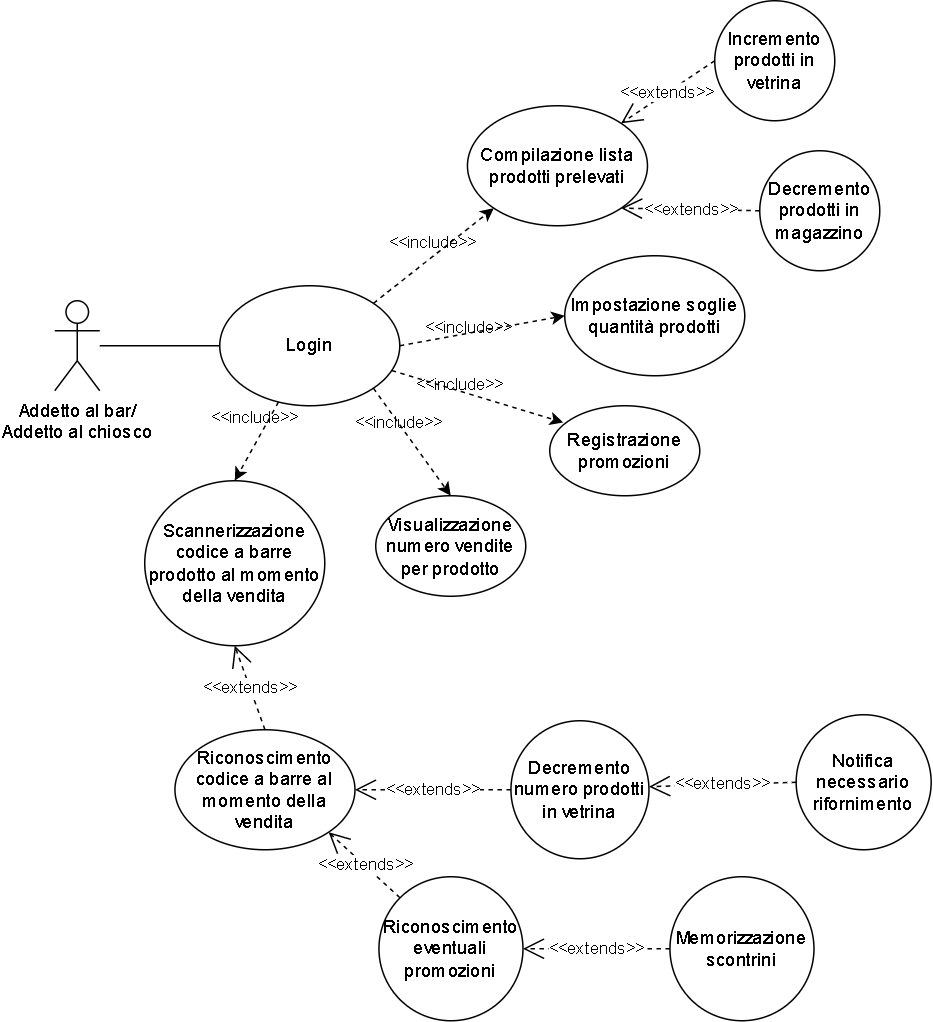

The diagram above was exported from draw.io. Its source (the exported page's mxGraphModel, read from the mxfile embedded in the PNG):
<mxGraphModel dx="1221" dy="1789" grid="1" gridSize="10" guides="1" tooltips="1" connect="1" arrows="1" fold="1" page="1" pageScale="1" pageWidth="827" pageHeight="1169" math="0" shadow="0">
  <root>
    <mxCell id="0" />
    <mxCell id="1" parent="0" />
    <mxCell id="9eIiCibBdpAaZQOyNv7R-1" value="Addetto al bar/&lt;br&gt;Addetto al chiosco" style="shape=umlActor;verticalLabelPosition=bottom;verticalAlign=top;html=1;outlineConnect=0;labelBackgroundColor=none;labelBorderColor=none;" parent="1" vertex="1">
      <mxGeometry x="100" y="-880" width="30" height="60" as="geometry" />
    </mxCell>
    <mxCell id="9eIiCibBdpAaZQOyNv7R-2" value="Login" style="ellipse;whiteSpace=wrap;html=1;" parent="1" vertex="1">
      <mxGeometry x="210" y="-890" width="120" height="80" as="geometry" />
    </mxCell>
    <mxCell id="9eIiCibBdpAaZQOyNv7R-10" value="Incremento prodotti in vetrina" style="ellipse;whiteSpace=wrap;html=1;aspect=fixed;" parent="1" vertex="1">
      <mxGeometry x="540" y="-1080" width="80" height="80" as="geometry" />
    </mxCell>
    <mxCell id="9eIiCibBdpAaZQOyNv7R-11" value="&amp;lt;&amp;lt;extends&amp;gt;&amp;gt;" style="endArrow=open;dashed=1;endFill=0;endSize=12;html=1;rounded=0;exitX=0;exitY=0.5;exitDx=0;exitDy=0;entryX=1;entryY=0;entryDx=0;entryDy=0;" parent="1" source="9eIiCibBdpAaZQOyNv7R-10" target="wa62Tj8raPeYfZCFPc2L-1" edge="1">
      <mxGeometry width="160" relative="1" as="geometry">
        <mxPoint x="483.69" y="-780" as="sourcePoint" />
        <mxPoint x="530" y="-970" as="targetPoint" />
      </mxGeometry>
    </mxCell>
    <mxCell id="TzCOTeaegmTVcUWFCO-N-1" value="Impostazione soglie quantità prodotti" style="ellipse;whiteSpace=wrap;html=1;" parent="1" vertex="1">
      <mxGeometry x="440" y="-910" width="120" height="80" as="geometry" />
    </mxCell>
    <mxCell id="TzCOTeaegmTVcUWFCO-N-3" value="" style="endArrow=none;html=1;rounded=0;entryX=0;entryY=0.5;entryDx=0;entryDy=0;" parent="1" source="9eIiCibBdpAaZQOyNv7R-1" target="9eIiCibBdpAaZQOyNv7R-2" edge="1">
      <mxGeometry width="50" height="50" relative="1" as="geometry">
        <mxPoint x="440" y="-720" as="sourcePoint" />
        <mxPoint x="490" y="-770" as="targetPoint" />
      </mxGeometry>
    </mxCell>
    <mxCell id="TzCOTeaegmTVcUWFCO-N-4" value="&amp;lt;&amp;lt;include&amp;gt;&amp;gt;" style="html=1;verticalAlign=bottom;labelBackgroundColor=none;endArrow=classic;endFill=1;dashed=1;rounded=0;exitX=1;exitY=0.5;exitDx=0;exitDy=0;entryX=0;entryY=0.5;entryDx=0;entryDy=0;" parent="1" source="9eIiCibBdpAaZQOyNv7R-2" target="TzCOTeaegmTVcUWFCO-N-1" edge="1">
      <mxGeometry x="-0.1757" y="-5" width="160" relative="1" as="geometry">
        <mxPoint x="310" y="-820" as="sourcePoint" />
        <mxPoint x="540" y="-750" as="targetPoint" />
        <mxPoint as="offset" />
      </mxGeometry>
    </mxCell>
    <mxCell id="wa62Tj8raPeYfZCFPc2L-1" value="Compilazione lista prodotti prelevati" style="ellipse;whiteSpace=wrap;html=1;" parent="1" vertex="1">
      <mxGeometry x="375.14" y="-1010" width="120" height="80" as="geometry" />
    </mxCell>
    <mxCell id="wa62Tj8raPeYfZCFPc2L-2" value="&amp;lt;&amp;lt;include&amp;gt;&amp;gt;" style="html=1;verticalAlign=bottom;labelBackgroundColor=none;endArrow=classic;endFill=1;dashed=1;rounded=0;entryX=0;entryY=1;entryDx=0;entryDy=0;exitX=1;exitY=0;exitDx=0;exitDy=0;" parent="1" source="9eIiCibBdpAaZQOyNv7R-2" target="wa62Tj8raPeYfZCFPc2L-1" edge="1">
      <mxGeometry width="160" relative="1" as="geometry">
        <mxPoint x="229.99640687119273" y="-798.2842712474618" as="sourcePoint" />
        <mxPoint x="605.1400000000001" y="-620" as="targetPoint" />
      </mxGeometry>
    </mxCell>
    <mxCell id="wa62Tj8raPeYfZCFPc2L-3" value="Decremento prodotti in magazzino" style="ellipse;whiteSpace=wrap;html=1;aspect=fixed;" parent="1" vertex="1">
      <mxGeometry x="570" y="-980" width="80" height="80" as="geometry" />
    </mxCell>
    <mxCell id="wa62Tj8raPeYfZCFPc2L-4" value="&amp;lt;&amp;lt;extends&amp;gt;&amp;gt;" style="endArrow=open;dashed=1;endFill=0;endSize=12;html=1;rounded=0;exitX=0;exitY=0.5;exitDx=0;exitDy=0;entryX=1;entryY=1;entryDx=0;entryDy=0;" parent="1" source="wa62Tj8raPeYfZCFPc2L-3" target="wa62Tj8raPeYfZCFPc2L-1" edge="1">
      <mxGeometry width="160" relative="1" as="geometry">
        <mxPoint x="492.4800000000001" y="-578.28" as="sourcePoint" />
        <mxPoint x="486.3564068711974" y="-929.9957287525351" as="targetPoint" />
      </mxGeometry>
    </mxCell>
    <mxCell id="wa62Tj8raPeYfZCFPc2L-5" value="Decremento numero prodotti in vetrina" style="ellipse;whiteSpace=wrap;html=1;aspect=fixed;" parent="1" vertex="1">
      <mxGeometry x="404.14" y="-600" width="92" height="92" as="geometry" />
    </mxCell>
    <mxCell id="wa62Tj8raPeYfZCFPc2L-6" value="&amp;lt;&amp;lt;extends&amp;gt;&amp;gt;" style="endArrow=open;dashed=1;endFill=0;endSize=12;html=1;rounded=0;exitX=0;exitY=0.5;exitDx=0;exitDy=0;entryX=1;entryY=0.5;entryDx=0;entryDy=0;" parent="1" source="wa62Tj8raPeYfZCFPc2L-5" target="wa62Tj8raPeYfZCFPc2L-9" edge="1">
      <mxGeometry width="160" relative="1" as="geometry">
        <mxPoint x="592.19" y="-352" as="sourcePoint" />
        <mxPoint x="456.5664068711927" y="-682.2842712474617" as="targetPoint" />
      </mxGeometry>
    </mxCell>
    <mxCell id="wa62Tj8raPeYfZCFPc2L-9" value="Riconoscimento codice a barre al momento della vendita" style="ellipse;whiteSpace=wrap;html=1;" parent="1" vertex="1">
      <mxGeometry x="180.14" y="-594" width="120" height="80" as="geometry" />
    </mxCell>
    <mxCell id="wa62Tj8raPeYfZCFPc2L-10" value="Riconoscimento eventuali promozioni" style="ellipse;whiteSpace=wrap;html=1;aspect=fixed;" parent="1" vertex="1">
      <mxGeometry x="316.14" y="-496" width="96" height="96" as="geometry" />
    </mxCell>
    <mxCell id="wa62Tj8raPeYfZCFPc2L-11" value="&amp;lt;&amp;lt;extends&amp;gt;&amp;gt;" style="endArrow=open;dashed=1;endFill=0;endSize=12;html=1;rounded=0;exitX=0;exitY=0;exitDx=0;exitDy=0;entryX=1;entryY=1;entryDx=0;entryDy=0;" parent="1" source="wa62Tj8raPeYfZCFPc2L-10" target="wa62Tj8raPeYfZCFPc2L-9" edge="1">
      <mxGeometry width="160" relative="1" as="geometry">
        <mxPoint x="532.19" y="-232" as="sourcePoint" />
        <mxPoint x="240.14" y="-434" as="targetPoint" />
      </mxGeometry>
    </mxCell>
    <mxCell id="wa62Tj8raPeYfZCFPc2L-12" value="Memorizzazione scontrini" style="ellipse;whiteSpace=wrap;html=1;aspect=fixed;" parent="1" vertex="1">
      <mxGeometry x="510.14" y="-496" width="96" height="96" as="geometry" />
    </mxCell>
    <mxCell id="wa62Tj8raPeYfZCFPc2L-13" value="&amp;lt;&amp;lt;extends&amp;gt;&amp;gt;" style="endArrow=open;dashed=1;endFill=0;endSize=12;html=1;rounded=0;exitX=0;exitY=0.5;exitDx=0;exitDy=0;entryX=1;entryY=0.5;entryDx=0;entryDy=0;" parent="1" source="wa62Tj8raPeYfZCFPc2L-12" target="wa62Tj8raPeYfZCFPc2L-10" edge="1">
      <mxGeometry width="160" relative="1" as="geometry">
        <mxPoint x="716.19" y="-238" as="sourcePoint" />
        <mxPoint x="424.14" y="-440" as="targetPoint" />
      </mxGeometry>
    </mxCell>
    <mxCell id="wa62Tj8raPeYfZCFPc2L-14" value="Registrazione promozioni" style="ellipse;whiteSpace=wrap;html=1;" parent="1" vertex="1">
      <mxGeometry x="430" y="-810" width="100" height="60" as="geometry" />
    </mxCell>
    <mxCell id="wa62Tj8raPeYfZCFPc2L-15" value="&amp;lt;&amp;lt;include&amp;gt;&amp;gt;" style="html=1;verticalAlign=bottom;labelBackgroundColor=none;endArrow=classic;endFill=1;dashed=1;rounded=0;entryX=0.09;entryY=0.186;entryDx=0;entryDy=0;entryPerimeter=0;" parent="1" source="9eIiCibBdpAaZQOyNv7R-2" target="wa62Tj8raPeYfZCFPc2L-14" edge="1">
      <mxGeometry x="-0.1757" y="-5" width="160" relative="1" as="geometry">
        <mxPoint x="192" y="-776" as="sourcePoint" />
        <mxPoint x="420" y="-704" as="targetPoint" />
        <mxPoint as="offset" />
      </mxGeometry>
    </mxCell>
    <mxCell id="wa62Tj8raPeYfZCFPc2L-16" value="Visualizzazione numero vendite per prodotto" style="ellipse;whiteSpace=wrap;html=1;" parent="1" vertex="1">
      <mxGeometry x="314" y="-750" width="100" height="67" as="geometry" />
    </mxCell>
    <mxCell id="wa62Tj8raPeYfZCFPc2L-17" value="&amp;lt;&amp;lt;include&amp;gt;&amp;gt;" style="html=1;verticalAlign=bottom;labelBackgroundColor=none;endArrow=classic;endFill=1;dashed=1;rounded=0;exitX=1;exitY=1;exitDx=0;exitDy=0;entryX=0.5;entryY=0;entryDx=0;entryDy=0;" parent="1" source="9eIiCibBdpAaZQOyNv7R-2" target="wa62Tj8raPeYfZCFPc2L-16" edge="1">
      <mxGeometry x="-0.1757" y="-5" width="160" relative="1" as="geometry">
        <mxPoint x="280" y="-810" as="sourcePoint" />
        <mxPoint x="290" y="-621" as="targetPoint" />
        <mxPoint as="offset" />
      </mxGeometry>
    </mxCell>
    <mxCell id="wa62Tj8raPeYfZCFPc2L-22" value="Scannerizzazione codice a barre prodotto al momento della vendita" style="ellipse;whiteSpace=wrap;html=1;" parent="1" vertex="1">
      <mxGeometry x="160" y="-760" width="120" height="110" as="geometry" />
    </mxCell>
    <mxCell id="wa62Tj8raPeYfZCFPc2L-23" value="&amp;lt;&amp;lt;include&amp;gt;&amp;gt;" style="html=1;verticalAlign=bottom;labelBackgroundColor=none;endArrow=classic;endFill=1;dashed=1;rounded=0;entryX=0.5;entryY=0;entryDx=0;entryDy=0;" parent="1" source="9eIiCibBdpAaZQOyNv7R-2" target="wa62Tj8raPeYfZCFPc2L-22" edge="1">
      <mxGeometry x="-0.1757" y="-5" width="160" relative="1" as="geometry">
        <mxPoint x="170" y="-800" as="sourcePoint" />
        <mxPoint x="148" y="-599" as="targetPoint" />
        <mxPoint as="offset" />
      </mxGeometry>
    </mxCell>
    <mxCell id="wa62Tj8raPeYfZCFPc2L-25" value="&amp;lt;&amp;lt;extends&amp;gt;&amp;gt;" style="endArrow=open;dashed=1;endFill=0;endSize=12;html=1;rounded=0;exitX=0.5;exitY=0;exitDx=0;exitDy=0;entryX=0.5;entryY=1;entryDx=0;entryDy=0;" parent="1" source="wa62Tj8raPeYfZCFPc2L-9" target="wa62Tj8raPeYfZCFPc2L-22" edge="1">
      <mxGeometry width="160" relative="1" as="geometry">
        <mxPoint x="316.14" y="-650" as="sourcePoint" />
        <mxPoint x="254.14" y="-608" as="targetPoint" />
      </mxGeometry>
    </mxCell>
    <mxCell id="OQ62ipzpEsZKibPeEK2u-1" value="Notifica necessario rifornimento" style="ellipse;whiteSpace=wrap;html=1;aspect=fixed;" vertex="1" parent="1">
      <mxGeometry x="594.28" y="-604" width="90" height="90" as="geometry" />
    </mxCell>
    <mxCell id="OQ62ipzpEsZKibPeEK2u-2" value="&amp;lt;&amp;lt;extends&amp;gt;&amp;gt;" style="endArrow=open;dashed=1;endFill=0;endSize=12;html=1;rounded=0;exitX=0;exitY=0.5;exitDx=0;exitDy=0;entryX=1;entryY=0.5;entryDx=0;entryDy=0;" edge="1" parent="1" source="OQ62ipzpEsZKibPeEK2u-1">
      <mxGeometry width="160" relative="1" as="geometry">
        <mxPoint x="800.33" y="-346" as="sourcePoint" />
        <mxPoint x="496.14" y="-556" as="targetPoint" />
      </mxGeometry>
    </mxCell>
  </root>
</mxGraphModel>